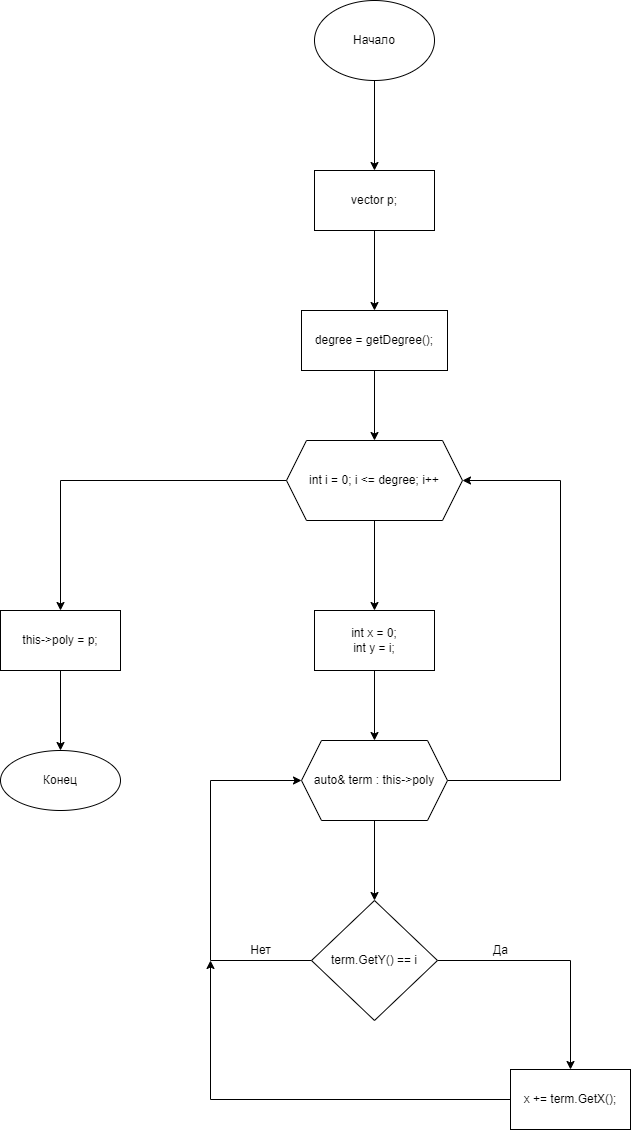

The diagram above was exported from draw.io. Its source (the exported page's mxGraphModel, read from the mxfile embedded in the PNG):
<mxGraphModel dx="1038" dy="649" grid="1" gridSize="10" guides="1" tooltips="1" connect="1" arrows="1" fold="1" page="1" pageScale="1" pageWidth="827" pageHeight="1169" math="0" shadow="0">
  <root>
    <mxCell id="0" />
    <mxCell id="1" parent="0" />
    <mxCell id="wmho0UpV0wvv1pOrasTQ-3" value="" style="edgeStyle=orthogonalEdgeStyle;rounded=0;orthogonalLoop=1;jettySize=auto;html=1;" parent="1" source="wmho0UpV0wvv1pOrasTQ-1" target="wmho0UpV0wvv1pOrasTQ-2" edge="1">
      <mxGeometry relative="1" as="geometry" />
    </mxCell>
    <mxCell id="wmho0UpV0wvv1pOrasTQ-1" value="Начало" style="ellipse;whiteSpace=wrap;html=1;" parent="1" vertex="1">
      <mxGeometry x="354" y="40" width="120" height="80" as="geometry" />
    </mxCell>
    <mxCell id="wmho0UpV0wvv1pOrasTQ-5" value="" style="edgeStyle=orthogonalEdgeStyle;rounded=0;orthogonalLoop=1;jettySize=auto;html=1;" parent="1" source="wmho0UpV0wvv1pOrasTQ-2" target="wmho0UpV0wvv1pOrasTQ-4" edge="1">
      <mxGeometry relative="1" as="geometry" />
    </mxCell>
    <mxCell id="wmho0UpV0wvv1pOrasTQ-2" value="vector&lt;Term&gt; p;" style="whiteSpace=wrap;html=1;" parent="1" vertex="1">
      <mxGeometry x="354" y="210" width="120" height="60" as="geometry" />
    </mxCell>
    <mxCell id="wmho0UpV0wvv1pOrasTQ-7" value="" style="edgeStyle=orthogonalEdgeStyle;rounded=0;orthogonalLoop=1;jettySize=auto;html=1;" parent="1" source="wmho0UpV0wvv1pOrasTQ-4" target="wmho0UpV0wvv1pOrasTQ-6" edge="1">
      <mxGeometry relative="1" as="geometry" />
    </mxCell>
    <mxCell id="wmho0UpV0wvv1pOrasTQ-4" value="degree = getDegree();" style="whiteSpace=wrap;html=1;" parent="1" vertex="1">
      <mxGeometry x="341" y="350" width="146" height="60" as="geometry" />
    </mxCell>
    <mxCell id="wmho0UpV0wvv1pOrasTQ-9" value="" style="edgeStyle=orthogonalEdgeStyle;rounded=0;orthogonalLoop=1;jettySize=auto;html=1;" parent="1" source="wmho0UpV0wvv1pOrasTQ-6" target="wmho0UpV0wvv1pOrasTQ-8" edge="1">
      <mxGeometry relative="1" as="geometry" />
    </mxCell>
    <mxCell id="wmho0UpV0wvv1pOrasTQ-22" value="" style="edgeStyle=orthogonalEdgeStyle;rounded=0;orthogonalLoop=1;jettySize=auto;html=1;" parent="1" source="wmho0UpV0wvv1pOrasTQ-6" target="wmho0UpV0wvv1pOrasTQ-21" edge="1">
      <mxGeometry relative="1" as="geometry" />
    </mxCell>
    <mxCell id="wmho0UpV0wvv1pOrasTQ-6" value="int i = 0; i &lt;= degree; i++" style="shape=hexagon;perimeter=hexagonPerimeter2;whiteSpace=wrap;html=1;fixedSize=1;" parent="1" vertex="1">
      <mxGeometry x="326" y="480" width="176" height="80" as="geometry" />
    </mxCell>
    <mxCell id="wmho0UpV0wvv1pOrasTQ-11" value="" style="edgeStyle=orthogonalEdgeStyle;rounded=0;orthogonalLoop=1;jettySize=auto;html=1;" parent="1" source="wmho0UpV0wvv1pOrasTQ-8" target="wmho0UpV0wvv1pOrasTQ-10" edge="1">
      <mxGeometry relative="1" as="geometry" />
    </mxCell>
    <mxCell id="wmho0UpV0wvv1pOrasTQ-8" value="int x = 0;&lt;br&gt;int y = i;" style="whiteSpace=wrap;html=1;" parent="1" vertex="1">
      <mxGeometry x="354" y="650" width="120" height="60" as="geometry" />
    </mxCell>
    <mxCell id="wmho0UpV0wvv1pOrasTQ-15" value="" style="edgeStyle=orthogonalEdgeStyle;rounded=0;orthogonalLoop=1;jettySize=auto;html=1;" parent="1" source="wmho0UpV0wvv1pOrasTQ-10" target="wmho0UpV0wvv1pOrasTQ-14" edge="1">
      <mxGeometry relative="1" as="geometry" />
    </mxCell>
    <mxCell id="wmho0UpV0wvv1pOrasTQ-20" style="edgeStyle=orthogonalEdgeStyle;rounded=0;orthogonalLoop=1;jettySize=auto;html=1;entryX=1;entryY=0.5;entryDx=0;entryDy=0;" parent="1" source="wmho0UpV0wvv1pOrasTQ-10" target="wmho0UpV0wvv1pOrasTQ-6" edge="1">
      <mxGeometry relative="1" as="geometry">
        <Array as="points">
          <mxPoint x="600" y="820" />
          <mxPoint x="600" y="520" />
        </Array>
      </mxGeometry>
    </mxCell>
    <mxCell id="wmho0UpV0wvv1pOrasTQ-10" value="auto&amp; term : this-&gt;poly" style="shape=hexagon;perimeter=hexagonPerimeter2;whiteSpace=wrap;html=1;fixedSize=1;" parent="1" vertex="1">
      <mxGeometry x="341" y="780" width="146" height="80" as="geometry" />
    </mxCell>
    <mxCell id="wmho0UpV0wvv1pOrasTQ-17" value="" style="edgeStyle=orthogonalEdgeStyle;rounded=0;orthogonalLoop=1;jettySize=auto;html=1;" parent="1" source="wmho0UpV0wvv1pOrasTQ-14" target="wmho0UpV0wvv1pOrasTQ-16" edge="1">
      <mxGeometry relative="1" as="geometry" />
    </mxCell>
    <mxCell id="wmho0UpV0wvv1pOrasTQ-18" style="edgeStyle=orthogonalEdgeStyle;rounded=0;orthogonalLoop=1;jettySize=auto;html=1;entryX=0;entryY=0.5;entryDx=0;entryDy=0;" parent="1" source="wmho0UpV0wvv1pOrasTQ-14" target="wmho0UpV0wvv1pOrasTQ-10" edge="1">
      <mxGeometry relative="1" as="geometry">
        <mxPoint x="250" y="1240" as="targetPoint" />
        <Array as="points">
          <mxPoint x="250" y="1000" />
          <mxPoint x="250" y="820" />
        </Array>
      </mxGeometry>
    </mxCell>
    <mxCell id="wmho0UpV0wvv1pOrasTQ-14" value="term.GetY() == i" style="rhombus;whiteSpace=wrap;html=1;" parent="1" vertex="1">
      <mxGeometry x="351" y="940" width="126" height="120" as="geometry" />
    </mxCell>
    <mxCell id="wmho0UpV0wvv1pOrasTQ-19" style="edgeStyle=orthogonalEdgeStyle;rounded=0;orthogonalLoop=1;jettySize=auto;html=1;" parent="1" source="wmho0UpV0wvv1pOrasTQ-16" edge="1">
      <mxGeometry relative="1" as="geometry">
        <mxPoint x="250" y="1000" as="targetPoint" />
      </mxGeometry>
    </mxCell>
    <mxCell id="wmho0UpV0wvv1pOrasTQ-16" value="x += term.GetX();" style="whiteSpace=wrap;html=1;" parent="1" vertex="1">
      <mxGeometry x="550" y="1109" width="120" height="60" as="geometry" />
    </mxCell>
    <mxCell id="wmho0UpV0wvv1pOrasTQ-24" value="" style="edgeStyle=orthogonalEdgeStyle;rounded=0;orthogonalLoop=1;jettySize=auto;html=1;" parent="1" source="wmho0UpV0wvv1pOrasTQ-21" target="wmho0UpV0wvv1pOrasTQ-23" edge="1">
      <mxGeometry relative="1" as="geometry" />
    </mxCell>
    <mxCell id="wmho0UpV0wvv1pOrasTQ-21" value="this-&gt;poly = p;" style="whiteSpace=wrap;html=1;" parent="1" vertex="1">
      <mxGeometry x="40" y="650" width="120" height="60" as="geometry" />
    </mxCell>
    <mxCell id="wmho0UpV0wvv1pOrasTQ-23" value="Конец" style="ellipse;whiteSpace=wrap;html=1;" parent="1" vertex="1">
      <mxGeometry x="40" y="790" width="120" height="60" as="geometry" />
    </mxCell>
    <mxCell id="wmho0UpV0wvv1pOrasTQ-25" value="Да" style="text;html=1;align=center;verticalAlign=middle;resizable=0;points=[];autosize=1;strokeColor=none;fillColor=none;" parent="1" vertex="1">
      <mxGeometry x="525" y="980" width="30" height="20" as="geometry" />
    </mxCell>
    <mxCell id="wmho0UpV0wvv1pOrasTQ-26" value="Нет" style="text;html=1;align=center;verticalAlign=middle;resizable=0;points=[];autosize=1;strokeColor=none;fillColor=none;" parent="1" vertex="1">
      <mxGeometry x="280" y="980" width="40" height="20" as="geometry" />
    </mxCell>
  </root>
</mxGraphModel>